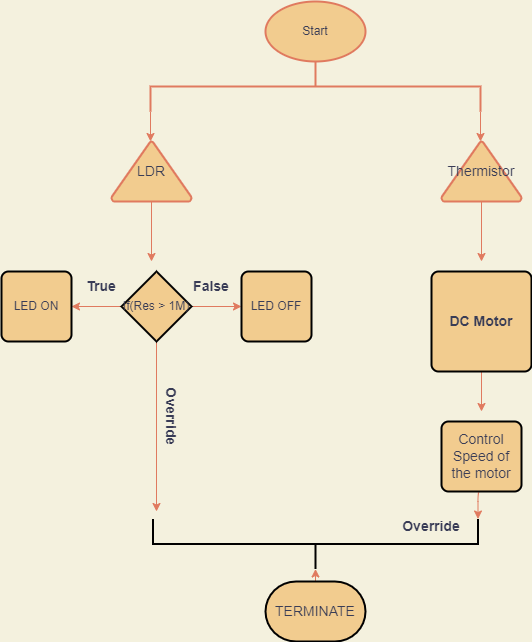

The diagram above was exported from draw.io. Its source (the exported page's mxGraphModel, read from the mxfile embedded in the PNG):
<mxGraphModel dx="1490" dy="605" grid="1" gridSize="10" guides="1" tooltips="1" connect="1" arrows="1" fold="1" page="1" pageScale="1" pageWidth="827" pageHeight="1169" background="#F4F1DE" math="0" shadow="0">
  <root>
    <mxCell id="0" />
    <mxCell id="1" parent="0" />
    <mxCell id="ON3lWhR-ujv1hG51Mib_-1" value="Start" style="strokeWidth=2;html=1;shape=mxgraph.flowchart.start_1;whiteSpace=wrap;fillColor=#F2CC8F;strokeColor=#E07A5F;fontColor=#393C56;" vertex="1" parent="1">
      <mxGeometry x="354" y="100" width="100" height="60" as="geometry" />
    </mxCell>
    <mxCell id="ON3lWhR-ujv1hG51Mib_-5" style="edgeStyle=orthogonalEdgeStyle;rounded=0;orthogonalLoop=1;jettySize=auto;html=1;exitX=1;exitY=1;exitDx=0;exitDy=0;exitPerimeter=0;fontSize=14;labelBackgroundColor=#F4F1DE;strokeColor=#E07A5F;fontColor=#393C56;" edge="1" parent="1" source="ON3lWhR-ujv1hG51Mib_-2">
      <mxGeometry relative="1" as="geometry">
        <mxPoint x="239" y="240" as="targetPoint" />
      </mxGeometry>
    </mxCell>
    <mxCell id="ON3lWhR-ujv1hG51Mib_-6" style="edgeStyle=orthogonalEdgeStyle;rounded=0;orthogonalLoop=1;jettySize=auto;html=1;exitX=1;exitY=0;exitDx=0;exitDy=0;exitPerimeter=0;fontSize=14;labelBackgroundColor=#F4F1DE;strokeColor=#E07A5F;fontColor=#393C56;" edge="1" parent="1" source="ON3lWhR-ujv1hG51Mib_-2">
      <mxGeometry relative="1" as="geometry">
        <mxPoint x="569" y="240" as="targetPoint" />
      </mxGeometry>
    </mxCell>
    <mxCell id="ON3lWhR-ujv1hG51Mib_-2" value="" style="strokeWidth=2;html=1;shape=mxgraph.flowchart.annotation_2;align=left;labelPosition=right;pointerEvents=1;fontSize=14;rotation=90;fillColor=#F2CC8F;strokeColor=#E07A5F;fontColor=#393C56;" vertex="1" parent="1">
      <mxGeometry x="379" y="20" width="50" height="330" as="geometry" />
    </mxCell>
    <mxCell id="ON3lWhR-ujv1hG51Mib_-13" style="edgeStyle=orthogonalEdgeStyle;curved=0;rounded=1;sketch=0;orthogonalLoop=1;jettySize=auto;html=1;exitX=0.5;exitY=1;exitDx=0;exitDy=0;exitPerimeter=0;fontColor=#393C56;strokeColor=#E07A5F;fillColor=#F2CC8F;" edge="1" parent="1" source="ON3lWhR-ujv1hG51Mib_-7">
      <mxGeometry relative="1" as="geometry">
        <mxPoint x="240" y="360" as="targetPoint" />
      </mxGeometry>
    </mxCell>
    <mxCell id="ON3lWhR-ujv1hG51Mib_-7" value="LDR" style="strokeWidth=2;html=1;shape=mxgraph.flowchart.extract_or_measurement;whiteSpace=wrap;fontSize=14;fillColor=#F2CC8F;strokeColor=#E07A5F;fontColor=#393C56;" vertex="1" parent="1">
      <mxGeometry x="200" y="240" width="80" height="60" as="geometry" />
    </mxCell>
    <mxCell id="ON3lWhR-ujv1hG51Mib_-14" style="edgeStyle=orthogonalEdgeStyle;curved=0;rounded=1;sketch=0;orthogonalLoop=1;jettySize=auto;html=1;exitX=0.5;exitY=1;exitDx=0;exitDy=0;exitPerimeter=0;fontColor=#393C56;strokeColor=#E07A5F;fillColor=#F2CC8F;" edge="1" parent="1" source="ON3lWhR-ujv1hG51Mib_-9">
      <mxGeometry relative="1" as="geometry">
        <mxPoint x="570" y="360" as="targetPoint" />
      </mxGeometry>
    </mxCell>
    <mxCell id="ON3lWhR-ujv1hG51Mib_-9" value="Thermistor" style="strokeWidth=2;html=1;shape=mxgraph.flowchart.extract_or_measurement;whiteSpace=wrap;fontSize=14;fillColor=#F2CC8F;strokeColor=#E07A5F;fontColor=#393C56;" vertex="1" parent="1">
      <mxGeometry x="530" y="240" width="80" height="60" as="geometry" />
    </mxCell>
    <mxCell id="ON3lWhR-ujv1hG51Mib_-15" style="edgeStyle=orthogonalEdgeStyle;curved=0;rounded=1;sketch=0;orthogonalLoop=1;jettySize=auto;html=1;fontColor=#393C56;strokeColor=#E07A5F;fillColor=#F2CC8F;" edge="1" parent="1" source="ON3lWhR-ujv1hG51Mib_-10">
      <mxGeometry relative="1" as="geometry">
        <mxPoint x="160" y="405" as="targetPoint" />
      </mxGeometry>
    </mxCell>
    <mxCell id="ON3lWhR-ujv1hG51Mib_-16" style="edgeStyle=orthogonalEdgeStyle;curved=0;rounded=1;sketch=0;orthogonalLoop=1;jettySize=auto;html=1;exitX=1;exitY=0.5;exitDx=0;exitDy=0;exitPerimeter=0;fontColor=#393C56;strokeColor=#E07A5F;fillColor=#F2CC8F;" edge="1" parent="1" source="ON3lWhR-ujv1hG51Mib_-10">
      <mxGeometry relative="1" as="geometry">
        <mxPoint x="330" y="405" as="targetPoint" />
      </mxGeometry>
    </mxCell>
    <mxCell id="ON3lWhR-ujv1hG51Mib_-27" style="edgeStyle=orthogonalEdgeStyle;curved=0;rounded=1;sketch=0;orthogonalLoop=1;jettySize=auto;html=1;fontSize=14;fontColor=#393C56;strokeColor=#E07A5F;fillColor=#F2CC8F;" edge="1" parent="1" source="ON3lWhR-ujv1hG51Mib_-10">
      <mxGeometry relative="1" as="geometry">
        <mxPoint x="245" y="610" as="targetPoint" />
      </mxGeometry>
    </mxCell>
    <mxCell id="ON3lWhR-ujv1hG51Mib_-10" value="If(Res &amp;gt; 1M)" style="strokeWidth=2;html=1;shape=mxgraph.flowchart.decision;whiteSpace=wrap;rounded=0;sketch=0;fontColor=#393C56;fillColor=#F2CC8F;" vertex="1" parent="1">
      <mxGeometry x="210" y="370" width="70" height="70" as="geometry" />
    </mxCell>
    <mxCell id="ON3lWhR-ujv1hG51Mib_-17" value="LED ON" style="rounded=1;whiteSpace=wrap;html=1;absoluteArcSize=1;arcSize=14;strokeWidth=2;sketch=0;fontColor=#393C56;fillColor=#F2CC8F;" vertex="1" parent="1">
      <mxGeometry x="90" y="370" width="70" height="70" as="geometry" />
    </mxCell>
    <mxCell id="ON3lWhR-ujv1hG51Mib_-18" value="LED OFF" style="rounded=1;whiteSpace=wrap;html=1;absoluteArcSize=1;arcSize=14;strokeWidth=2;sketch=0;fontColor=#393C56;fillColor=#F2CC8F;" vertex="1" parent="1">
      <mxGeometry x="330" y="370" width="70" height="70" as="geometry" />
    </mxCell>
    <mxCell id="ON3lWhR-ujv1hG51Mib_-19" value="True" style="text;html=1;strokeColor=none;fillColor=none;align=center;verticalAlign=middle;whiteSpace=wrap;rounded=0;sketch=0;fontColor=#393C56;fontStyle=1;fontSize=14;" vertex="1" parent="1">
      <mxGeometry x="160" y="370" width="60" height="30" as="geometry" />
    </mxCell>
    <mxCell id="ON3lWhR-ujv1hG51Mib_-21" value="False" style="text;html=1;strokeColor=none;fillColor=none;align=center;verticalAlign=middle;whiteSpace=wrap;rounded=0;sketch=0;fontColor=#393C56;fontStyle=1;fontSize=14;" vertex="1" parent="1">
      <mxGeometry x="270" y="370" width="60" height="30" as="geometry" />
    </mxCell>
    <mxCell id="ON3lWhR-ujv1hG51Mib_-24" style="edgeStyle=orthogonalEdgeStyle;curved=0;rounded=1;sketch=0;orthogonalLoop=1;jettySize=auto;html=1;exitX=0.5;exitY=1;exitDx=0;exitDy=0;fontSize=14;fontColor=#393C56;strokeColor=#E07A5F;fillColor=#F2CC8F;" edge="1" parent="1" source="ON3lWhR-ujv1hG51Mib_-23">
      <mxGeometry relative="1" as="geometry">
        <mxPoint x="570" y="510" as="targetPoint" />
      </mxGeometry>
    </mxCell>
    <mxCell id="ON3lWhR-ujv1hG51Mib_-23" value="DC Motor" style="rounded=1;whiteSpace=wrap;html=1;absoluteArcSize=1;arcSize=14;strokeWidth=2;sketch=0;fontSize=14;fontColor=#393C56;fillColor=#F2CC8F;fontStyle=1" vertex="1" parent="1">
      <mxGeometry x="520" y="370" width="100" height="100" as="geometry" />
    </mxCell>
    <mxCell id="ON3lWhR-ujv1hG51Mib_-29" style="edgeStyle=orthogonalEdgeStyle;curved=0;rounded=1;sketch=0;orthogonalLoop=1;jettySize=auto;html=1;exitX=0.5;exitY=1;exitDx=0;exitDy=0;entryX=1;entryY=1;entryDx=0;entryDy=0;entryPerimeter=0;fontSize=14;fontColor=#393C56;strokeColor=#E07A5F;fillColor=#F2CC8F;" edge="1" parent="1" source="ON3lWhR-ujv1hG51Mib_-25" target="ON3lWhR-ujv1hG51Mib_-26">
      <mxGeometry relative="1" as="geometry" />
    </mxCell>
    <mxCell id="ON3lWhR-ujv1hG51Mib_-25" value="Control Speed of the motor" style="rounded=1;whiteSpace=wrap;html=1;absoluteArcSize=1;arcSize=14;strokeWidth=2;sketch=0;fontSize=14;fontColor=#393C56;fillColor=#F2CC8F;" vertex="1" parent="1">
      <mxGeometry x="530" y="520" width="80" height="70" as="geometry" />
    </mxCell>
    <mxCell id="ON3lWhR-ujv1hG51Mib_-26" value="" style="strokeWidth=2;html=1;shape=mxgraph.flowchart.annotation_2;align=left;labelPosition=right;pointerEvents=1;rounded=0;sketch=0;fontSize=14;fontColor=#393C56;fillColor=#F2CC8F;rotation=-90;" vertex="1" parent="1">
      <mxGeometry x="379" y="480" width="50" height="325" as="geometry" />
    </mxCell>
    <mxCell id="ON3lWhR-ujv1hG51Mib_-30" value="Override" style="text;html=1;strokeColor=none;fillColor=none;align=center;verticalAlign=middle;whiteSpace=wrap;rounded=0;sketch=0;fontSize=14;fontColor=#393C56;fontStyle=1;rotation=90;" vertex="1" parent="1">
      <mxGeometry x="230" y="500" width="60" height="30" as="geometry" />
    </mxCell>
    <mxCell id="ON3lWhR-ujv1hG51Mib_-31" value="Override" style="text;html=1;strokeColor=none;fillColor=none;align=center;verticalAlign=middle;whiteSpace=wrap;rounded=0;sketch=0;fontSize=14;fontColor=#393C56;fontStyle=1;rotation=0;" vertex="1" parent="1">
      <mxGeometry x="490" y="610" width="60" height="30" as="geometry" />
    </mxCell>
    <mxCell id="ON3lWhR-ujv1hG51Mib_-34" style="edgeStyle=orthogonalEdgeStyle;curved=0;rounded=1;sketch=0;orthogonalLoop=1;jettySize=auto;html=1;exitX=0.5;exitY=0;exitDx=0;exitDy=0;exitPerimeter=0;entryX=0;entryY=0.5;entryDx=0;entryDy=0;entryPerimeter=0;fontSize=14;fontColor=#393C56;strokeColor=#E07A5F;fillColor=#F2CC8F;" edge="1" parent="1" source="ON3lWhR-ujv1hG51Mib_-33" target="ON3lWhR-ujv1hG51Mib_-26">
      <mxGeometry relative="1" as="geometry" />
    </mxCell>
    <mxCell id="ON3lWhR-ujv1hG51Mib_-33" value="TERMINATE" style="strokeWidth=2;html=1;shape=mxgraph.flowchart.terminator;whiteSpace=wrap;rounded=0;sketch=0;fontSize=14;fontColor=#393C56;fillColor=#F2CC8F;" vertex="1" parent="1">
      <mxGeometry x="354" y="680" width="100" height="60" as="geometry" />
    </mxCell>
  </root>
</mxGraphModel>